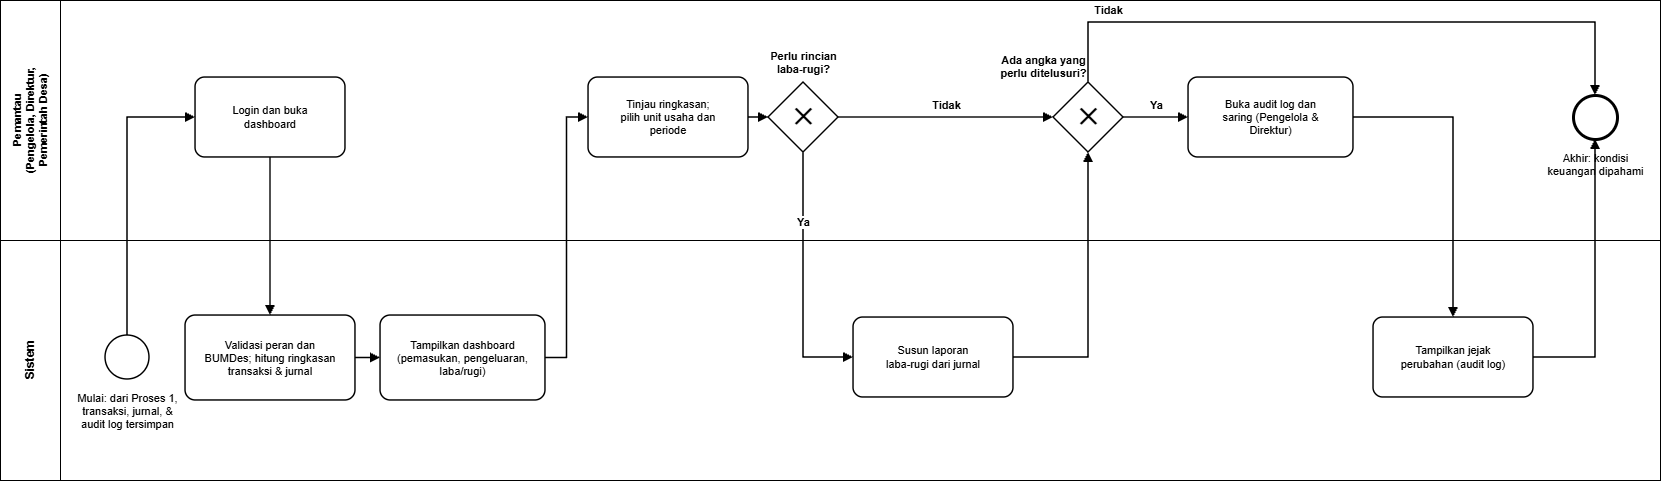

The diagram above was exported from draw.io. Its source (the exported page's mxGraphModel, read from the mxfile embedded in the PNG):
<mxGraphModel dx="2440" dy="1035" grid="1" gridSize="10" guides="1" tooltips="1" connect="1" arrows="1" fold="1" page="1" pageScale="1" pageWidth="827" pageHeight="1169" math="0" shadow="0">
  <root>
    <mxCell id="0" />
    <mxCell id="1" parent="0" />
    <mxCell id="pool2" parent="1" style="swimlane;childLayout=stackLayout;resizeParent=1;resizeParentMax=0;horizontal=0;startSize=0;horizontalStack=0;html=1;fillColor=#FFFFFF;strokeColor=#000000;" value="" vertex="1">
      <mxGeometry height="480" width="1660" x="-30" y="20" as="geometry" />
    </mxCell>
    <mxCell id="lane_pemantau" parent="pool2" style="swimlane;html=1;startSize=60;horizontal=0;fillColor=#FFFFFF;strokeColor=#000000;fontColor=#000000;fontStyle=1;fontSize=11;" value="Pemantau&#10;(Pengelola, Direktur,&#10;Pemerintah Desa)" vertex="1">
      <mxGeometry height="240" width="1660" as="geometry" />
    </mxCell>
    <mxCell id="step2" parent="lane_pemantau" style="rounded=1;whiteSpace=wrap;html=1;arcSize=12;fillColor=#FFFFFF;strokeColor=#000000;strokeWidth=1.5;fontColor=#000000;fontSize=11;" value="Login dan buka&lt;br&gt;dashboard" vertex="1">
      <mxGeometry height="80" width="150" x="195" y="77" as="geometry" />
    </mxCell>
    <mxCell id="step5" parent="lane_pemantau" style="rounded=1;whiteSpace=wrap;html=1;arcSize=12;fillColor=#FFFFFF;strokeColor=#000000;strokeWidth=1.5;fontColor=#000000;fontSize=11;" value="Tinjau ringkasan;&lt;br&gt;pilih unit usaha dan&lt;br&gt;periode" vertex="1">
      <mxGeometry height="80" width="160" x="588" y="77" as="geometry" />
    </mxCell>
    <mxCell id="step6" parent="lane_pemantau" style="rhombus;whiteSpace=wrap;html=1;fillColor=#FFFFFF;strokeColor=#000000;strokeWidth=1.5;" value="" vertex="1">
      <mxGeometry height="70" width="70" x="768" y="82" as="geometry" />
    </mxCell>
    <mxCell id="step6_x" parent="lane_pemantau" style="text;html=1;align=center;verticalAlign=middle;resizable=0;points=[];autosize=1;strokeColor=none;fillColor=none;fontColor=#000000;fontSize=22;fontStyle=1;" value="✕" vertex="1">
      <mxGeometry height="38" width="35" x="785" y="98" as="geometry" />
    </mxCell>
    <mxCell id="step6_lbl" parent="lane_pemantau" style="text;html=1;align=center;verticalAlign=bottom;resizable=0;points=[];autosize=1;strokeColor=none;fillColor=none;fontColor=#000000;fontSize=11;fontStyle=1;" value="Perlu rincian&lt;br&gt;laba-rugi?" vertex="1">
      <mxGeometry height="40" width="90" x="758" y="38" as="geometry" />
    </mxCell>
    <mxCell id="step8" parent="lane_pemantau" style="rhombus;whiteSpace=wrap;html=1;fillColor=#FFFFFF;strokeColor=#000000;strokeWidth=1.5;" value="" vertex="1">
      <mxGeometry height="70" width="70" x="1053" y="82" as="geometry" />
    </mxCell>
    <mxCell id="step8_x" parent="lane_pemantau" style="text;html=1;align=center;verticalAlign=middle;resizable=0;points=[];autosize=1;strokeColor=none;fillColor=none;fontColor=#000000;fontSize=22;fontStyle=1;" value="✕" vertex="1">
      <mxGeometry height="38" width="35" x="1070" y="98" as="geometry" />
    </mxCell>
    <mxCell id="step8_lbl" parent="lane_pemantau" style="text;html=1;align=center;verticalAlign=bottom;resizable=0;points=[];autosize=1;strokeColor=none;fillColor=none;fontColor=#000000;fontSize=11;fontStyle=1;" value="Ada angka yang&lt;br&gt;perlu ditelusuri?" vertex="1">
      <mxGeometry height="40" width="110" x="988" y="42" as="geometry" />
    </mxCell>
    <mxCell id="step9" parent="lane_pemantau" style="rounded=1;whiteSpace=wrap;html=1;arcSize=12;fillColor=#FFFFFF;strokeColor=#000000;strokeWidth=1.5;fontColor=#000000;fontSize=11;" value="Buka audit log dan&lt;br&gt;saring (Pengelola &amp;amp;&lt;br&gt;Direktur)" vertex="1">
      <mxGeometry height="80" width="165" x="1188" y="77" as="geometry" />
    </mxCell>
    <mxCell id="step11" parent="lane_pemantau" style="ellipse;whiteSpace=wrap;html=1;aspect=fixed;fillColor=#FFFFFF;strokeColor=#000000;strokeWidth=3;" value="" vertex="1">
      <mxGeometry height="44" width="44" x="1573" y="95" as="geometry" />
    </mxCell>
    <mxCell id="step11_lbl" parent="lane_pemantau" style="text;html=1;align=center;verticalAlign=top;resizable=0;points=[];autosize=1;strokeColor=none;fillColor=none;fontColor=#000000;fontSize=11;" value="Akhir: kondisi&lt;br&gt;keuangan dipahami" vertex="1">
      <mxGeometry height="40" width="120" x="1535" y="145" as="geometry" />
    </mxCell>
    <mxCell id="f5_6" edge="1" parent="lane_pemantau" source="step5" style="edgeStyle=orthogonalEdgeStyle;rounded=0;orthogonalLoop=1;jettySize=auto;html=1;strokeColor=#000000;strokeWidth=1.5;endArrow=block;endFill=1;" target="step6">
      <mxGeometry relative="1" as="geometry" />
    </mxCell>
    <mxCell id="f6_8" edge="1" parent="lane_pemantau" source="step6" style="edgeStyle=orthogonalEdgeStyle;rounded=0;orthogonalLoop=1;jettySize=auto;html=1;strokeColor=#000000;strokeWidth=1.5;fontColor=#000000;fontStyle=1;fontSize=11;labelBackgroundColor=#FFFFFF;endArrow=block;endFill=1;" target="step8" value="Tidak">
      <mxGeometry relative="1" y="12" as="geometry">
        <mxPoint as="offset" />
      </mxGeometry>
    </mxCell>
    <mxCell id="f8_9" edge="1" parent="lane_pemantau" source="step8" style="edgeStyle=orthogonalEdgeStyle;rounded=0;orthogonalLoop=1;jettySize=auto;html=1;strokeColor=#000000;strokeWidth=1.5;fontColor=#000000;fontStyle=1;fontSize=11;labelBackgroundColor=#FFFFFF;endArrow=block;endFill=1;" target="step9" value="Ya">
      <mxGeometry relative="1" y="12" as="geometry">
        <mxPoint as="offset" />
      </mxGeometry>
    </mxCell>
    <mxCell id="f8_11" edge="1" parent="lane_pemantau" source="step8" style="edgeStyle=orthogonalEdgeStyle;rounded=0;orthogonalLoop=1;jettySize=auto;html=1;strokeColor=#000000;strokeWidth=1.5;fontColor=#000000;fontStyle=1;fontSize=11;labelBackgroundColor=#FFFFFF;endArrow=block;endFill=1;exitX=0.5;exitY=0;exitDx=0;exitDy=0;entryX=0.5;entryY=0;entryDx=0;entryDy=0;" target="step11" value="Tidak">
      <mxGeometry relative="1" x="-0.75" y="12" as="geometry">
        <mxPoint as="offset" />
        <Array as="points">
          <mxPoint x="1088" y="22" />
          <mxPoint x="1595" y="22" />
        </Array>
      </mxGeometry>
    </mxCell>
    <mxCell id="lane_sistem" parent="pool2" style="swimlane;html=1;startSize=60;horizontal=0;fillColor=#FFFFFF;strokeColor=#000000;fontColor=#000000;fontStyle=1;fontSize=12;" value="Sistem" vertex="1">
      <mxGeometry height="240" width="1660" y="240" as="geometry" />
    </mxCell>
    <mxCell id="step1" parent="lane_sistem" style="ellipse;whiteSpace=wrap;html=1;aspect=fixed;fillColor=#FFFFFF;strokeColor=#000000;strokeWidth=1.5;" value="" vertex="1">
      <mxGeometry height="44" width="44" x="105" y="95" as="geometry" />
    </mxCell>
    <mxCell id="step1_lbl" parent="lane_sistem" style="text;html=1;align=center;verticalAlign=top;resizable=0;points=[];autosize=1;strokeColor=none;fillColor=none;fontColor=#000000;fontSize=11;" value="Mulai: dari Proses 1,&lt;br&gt;transaksi, jurnal, &amp;amp;&lt;br&gt;audit log tersimpan" vertex="1">
      <mxGeometry height="50" width="120" x="67" y="145" as="geometry" />
    </mxCell>
    <mxCell id="step3" parent="lane_sistem" style="rounded=1;whiteSpace=wrap;html=1;arcSize=12;fillColor=#FFFFFF;strokeColor=#000000;strokeWidth=1.5;fontColor=#000000;fontSize=11;" value="Validasi peran dan&lt;br&gt;BUMDes; hitung ringkasan&lt;br&gt;transaksi &amp;amp; jurnal" vertex="1">
      <mxGeometry height="85" width="170" x="185" y="75" as="geometry" />
    </mxCell>
    <mxCell id="step4" parent="lane_sistem" style="rounded=1;whiteSpace=wrap;html=1;arcSize=12;fillColor=#FFFFFF;strokeColor=#000000;strokeWidth=1.5;fontColor=#000000;fontSize=11;" value="Tampilkan dashboard&lt;br&gt;(pemasukan, pengeluaran,&lt;br&gt;laba/rugi)" vertex="1">
      <mxGeometry height="85" width="165" x="380" y="75" as="geometry" />
    </mxCell>
    <mxCell id="step7" parent="lane_sistem" style="rounded=1;whiteSpace=wrap;html=1;arcSize=12;fillColor=#FFFFFF;strokeColor=#000000;strokeWidth=1.5;fontColor=#000000;fontSize=11;" value="Susun laporan&lt;br&gt;laba-rugi dari jurnal" vertex="1">
      <mxGeometry height="80" width="160" x="853" y="77" as="geometry" />
    </mxCell>
    <mxCell id="step10" parent="lane_sistem" style="rounded=1;whiteSpace=wrap;html=1;arcSize=12;fillColor=#FFFFFF;strokeColor=#000000;strokeWidth=1.5;fontColor=#000000;fontSize=11;" value="Tampilkan jejak&lt;br&gt;perubahan (audit log)" vertex="1">
      <mxGeometry height="80" width="160" x="1373" y="77" as="geometry" />
    </mxCell>
    <mxCell id="f3_4" edge="1" parent="lane_sistem" source="step3" style="edgeStyle=orthogonalEdgeStyle;rounded=0;orthogonalLoop=1;jettySize=auto;html=1;strokeColor=#000000;strokeWidth=1.5;endArrow=block;endFill=1;" target="step4">
      <mxGeometry relative="1" as="geometry" />
    </mxCell>
    <mxCell id="f1_2" edge="1" parent="pool2" source="step1" style="edgeStyle=orthogonalEdgeStyle;rounded=0;orthogonalLoop=1;jettySize=auto;html=1;strokeColor=#000000;strokeWidth=1.5;endArrow=block;endFill=1;exitX=0.5;exitY=0;exitDx=0;exitDy=0;entryX=0;entryY=0.5;entryDx=0;entryDy=0;" target="step2">
      <mxGeometry relative="1" as="geometry" />
    </mxCell>
    <mxCell id="f2_3" edge="1" parent="pool2" source="step2" style="edgeStyle=orthogonalEdgeStyle;rounded=0;orthogonalLoop=1;jettySize=auto;html=1;strokeColor=#000000;strokeWidth=1.5;endArrow=block;endFill=1;" target="step3">
      <mxGeometry relative="1" as="geometry" />
    </mxCell>
    <mxCell id="f4_5" edge="1" parent="pool2" source="step4" style="edgeStyle=orthogonalEdgeStyle;rounded=0;orthogonalLoop=1;jettySize=auto;html=1;strokeColor=#000000;strokeWidth=1.5;endArrow=block;endFill=1;exitX=1;exitY=0.5;exitDx=0;exitDy=0;entryX=0;entryY=0.5;entryDx=0;entryDy=0;" target="step5">
      <mxGeometry relative="1" as="geometry" />
    </mxCell>
    <mxCell id="f6_7" edge="1" parent="pool2" source="step6" style="edgeStyle=orthogonalEdgeStyle;rounded=0;orthogonalLoop=1;jettySize=auto;html=1;strokeColor=#000000;strokeWidth=1.5;fontColor=#000000;fontStyle=1;fontSize=11;labelBackgroundColor=#FFFFFF;endArrow=block;endFill=1;exitX=0.5;exitY=1;exitDx=0;exitDy=0;entryX=0;entryY=0.5;entryDx=0;entryDy=0;" target="step7" value="Ya">
      <mxGeometry relative="1" x="-0.45" as="geometry">
        <mxPoint as="offset" />
      </mxGeometry>
    </mxCell>
    <mxCell id="f7_8" edge="1" parent="pool2" source="step7" style="edgeStyle=orthogonalEdgeStyle;rounded=0;orthogonalLoop=1;jettySize=auto;html=1;strokeColor=#000000;strokeWidth=1.5;endArrow=block;endFill=1;exitX=1;exitY=0.5;exitDx=0;exitDy=0;entryX=0.5;entryY=1;entryDx=0;entryDy=0;" target="step8">
      <mxGeometry relative="1" as="geometry" />
    </mxCell>
    <mxCell id="f9_10" edge="1" parent="pool2" source="step9" style="edgeStyle=orthogonalEdgeStyle;rounded=0;orthogonalLoop=1;jettySize=auto;html=1;strokeColor=#000000;strokeWidth=1.5;endArrow=block;endFill=1;exitX=1;exitY=0.5;exitDx=0;exitDy=0;entryX=0.5;entryY=0;entryDx=0;entryDy=0;" target="step10">
      <mxGeometry relative="1" as="geometry" />
    </mxCell>
    <mxCell id="f10_11" edge="1" parent="pool2" source="step10" style="edgeStyle=orthogonalEdgeStyle;rounded=0;orthogonalLoop=1;jettySize=auto;html=1;strokeColor=#000000;strokeWidth=1.5;endArrow=block;endFill=1;exitX=1;exitY=0.5;exitDx=0;exitDy=0;entryX=0.5;entryY=1;entryDx=0;entryDy=0;" target="step11">
      <mxGeometry relative="1" as="geometry" />
    </mxCell>
  </root>
</mxGraphModel>